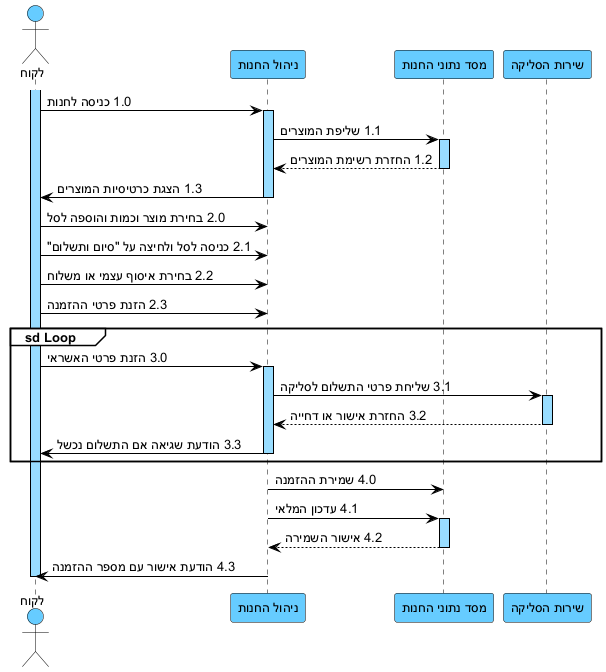

The diagram above was rendered by PlantUML. Its source (embedded in the PNG):
@startuml
skinparam backgroundColor white
skinparam defaultFontName Arial
skinparam defaultFontSize 13
skinparam sequence {
ArrowColor black
ArrowFontColor black
ActorBorderColor black
ActorBackgroundColor #66CCFF
LifeLineBorderColor black
LifeLineBackgroundColor #99DDFF
ParticipantBorderColor black
ParticipantBackgroundColor #66CCFF
ParticipantFontColor black
ParticipantFontSize 13
GroupBorderColor black
GroupBackgroundColor white
GroupHeaderFontColor black
}

actor "לקוח" as C
participant "ניהול החנות" as SM
participant "מסד נתוני החנות" as DB
participant "שירות הסליקה" as PAY

activate C
C -> SM : 1.0 כניסה לחנות
activate SM
SM -> DB : 1.1 שליפת המוצרים
activate DB
DB --> SM : 1.2 החזרת רשימת המוצרים
deactivate DB
SM -> C : 1.3 הצגת כרטיסיות המוצרים
deactivate SM

C -> SM : 2.0 בחירת מוצר וכמות והוספה לסל
C -> SM : 2.1 כניסה לסל ולחיצה על "סיום ותשלום"
C -> SM : 2.2 בחירת איסוף עצמי או משלוח
C -> SM : 2.3 הזנת פרטי ההזמנה

group sd Loop
C -> SM : 3.0 הזנת פרטי האשראי
activate SM
SM -> PAY : 3.1 שליחת פרטי התשלום לסליקה
activate PAY
PAY --> SM : 3.2 החזרת אישור או דחייה
deactivate PAY
SM -> C : 3.3 הודעת שגיאה אם התשלום נכשל
deactivate SM
end

activate SM
SM -> DB : 4.0 שמירת ההזמנה
SM -> DB : 4.1 עדכון המלאי
activate DB
DB --> SM : 4.2 אישור השמירה
deactivate DB
SM -> C : 4.3 הודעת אישור עם מספר ההזמנה
deactivate SM
deactivate C
@enduml